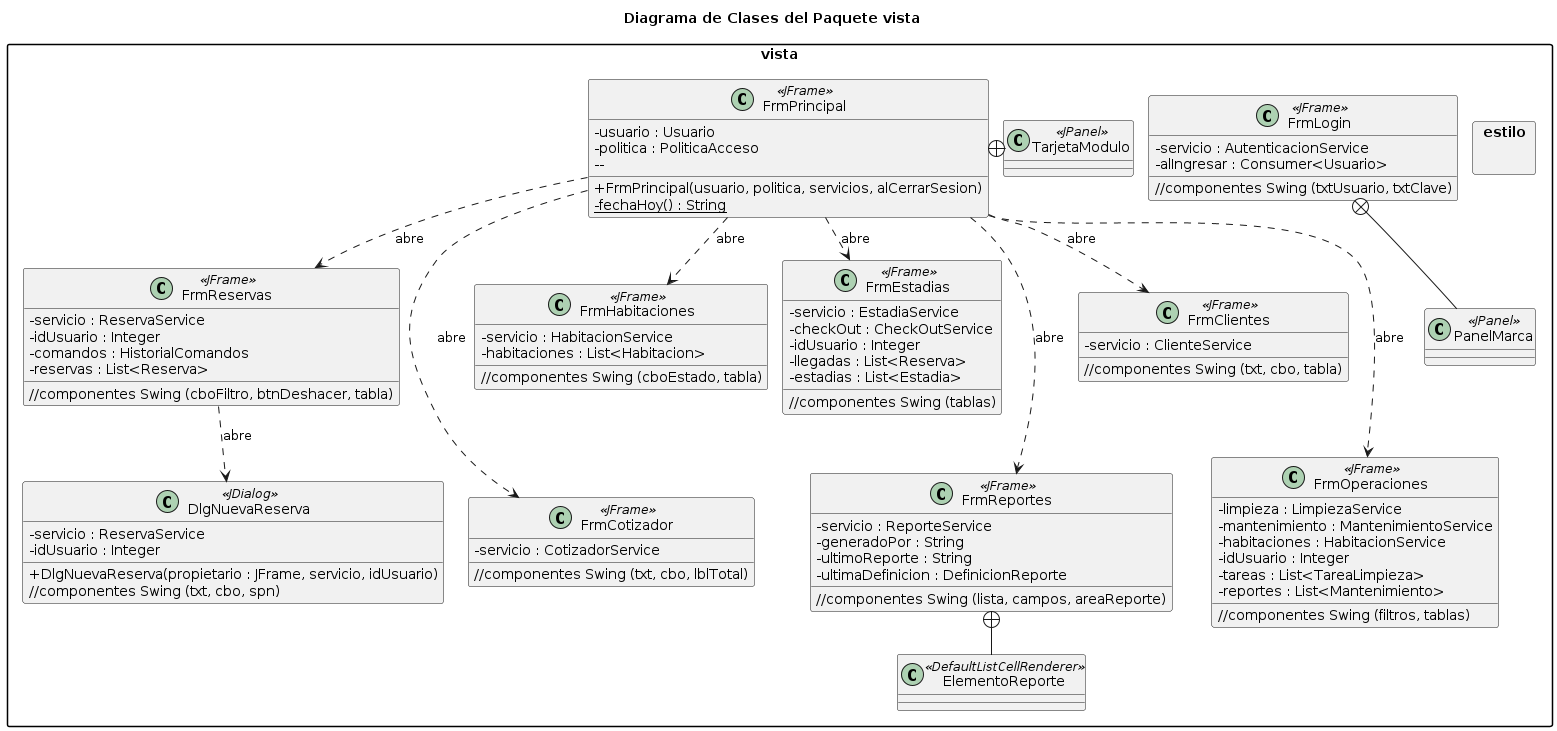

The diagram above was rendered by PlantUML. Its source (embedded in the PNG):
@startuml
title Diagrama de Clases del Paquete vista
skinparam classAttributeIconSize 0
skinparam shadowing false
skinparam packageStyle rectangle
skinparam nodesep 15
skinparam ranksep 25

package vista {

  package estilo {
    }

      class FrmLogin <<JFrame>> {
          - servicio : AutenticacionService
              - alIngresar : Consumer<Usuario>
                  //componentes Swing (txtUsuario, txtClave)
                    }
                      class PanelMarca <<JPanel>> {
                        }

                          class FrmPrincipal <<JFrame>> {
                              - usuario : Usuario
                                  - politica : PoliticaAcceso
                                      --
                                          + FrmPrincipal(usuario, politica, servicios, alCerrarSesion)
                                              - {static} fechaHoy() : String
                                                }
                                                  class TarjetaModulo <<JPanel>> {
                                                    }

                                                      class FrmClientes <<JFrame>> {
                                                          - servicio : ClienteService
                                                              //componentes Swing (txt, cbo, tabla)
                                                                }
                                                                  class FrmHabitaciones <<JFrame>> {
                                                                      - servicio : HabitacionService
                                                                          - habitaciones : List<Habitacion>
                                                                              //componentes Swing (cboEstado, tabla)
                                                                                }
                                                                                  class FrmReservas <<JFrame>> {
                                                                                      - servicio : ReservaService
                                                                                          - idUsuario : Integer
                                                                                              - comandos : HistorialComandos
                                                                                                  - reservas : List<Reserva>
                                                                                                      //componentes Swing (cboFiltro, btnDeshacer, tabla)
                                                                                                        }
                                                                                                          class FrmEstadias <<JFrame>> {
                                                                                                              - servicio : EstadiaService
                                                                                                                  - checkOut : CheckOutService
                                                                                                                      - idUsuario : Integer
                                                                                                                          - llegadas : List<Reserva>
                                                                                                                              - estadias : List<Estadia>
                                                                                                                                  //componentes Swing (tablas)
                                                                                                                                    }
                                                                                                                                      class FrmOperaciones <<JFrame>> {
                                                                                                                                          - limpieza : LimpiezaService
                                                                                                                                              - mantenimiento : MantenimientoService
                                                                                                                                                  - habitaciones : HabitacionService
                                                                                                                                                      - idUsuario : Integer
                                                                                                                                                          - tareas : List<TareaLimpieza>
                                                                                                                                                              - reportes : List<Mantenimiento>
                                                                                                                                                                  //componentes Swing (filtros, tablas)
                                                                                                                                                                    }
                                                                                                                                                                      class FrmCotizador <<JFrame>> {
                                                                                                                                                                          - servicio : CotizadorService
                                                                                                                                                                              //componentes Swing (txt, cbo, lblTotal)
                                                                                                                                                                                }
                                                                                                                                                                                  class FrmReportes <<JFrame>> {
                                                                                                                                                                                      - servicio : ReporteService
                                                                                                                                                                                          - generadoPor : String
                                                                                                                                                                                              - ultimoReporte : String
                                                                                                                                                                                                  - ultimaDefinicion : DefinicionReporte
                                                                                                                                                                                                      //componentes Swing (lista, campos, areaReporte)
                                                                                                                                                                                                        }
                                                                                                                                                                                                          class ElementoReporte <<DefaultListCellRenderer>> {
                                                                                                                                                                                                            }
                                                                                                                                                                                                              class DlgNuevaReserva <<JDialog>> {
                                                                                                                                                                                                                  - servicio : ReservaService
                                                                                                                                                                                                                      - idUsuario : Integer
                                                                                                                                                                                                                          + DlgNuevaReserva(propietario : JFrame, servicio, idUsuario)
                                                                                                                                                                                                                              //componentes Swing (txt, cbo, spn)
                                                                                                                                                                                                                                }

                                                                                                                                                                                                                                  FrmLogin +-down- PanelMarca
                                                                                                                                                                                                                                    FrmPrincipal +-right- TarjetaModulo
                                                                                                                                                                                                                                      FrmReportes +-down- ElementoReporte

                                                                                                                                                                                                                                        FrmPrincipal ..> FrmClientes : abre
                                                                                                                                                                                                                                          FrmPrincipal ..> FrmHabitaciones : abre
                                                                                                                                                                                                                                            FrmPrincipal ..> FrmReservas : abre
                                                                                                                                                                                                                                              FrmPrincipal ..> FrmEstadias : abre
                                                                                                                                                                                                                                                FrmPrincipal ..> FrmOperaciones : abre
                                                                                                                                                                                                                                                  FrmPrincipal ..> FrmCotizador : abre
                                                                                                                                                                                                                                                    FrmPrincipal ..> FrmReportes : abre
                                                                                                                                                                                                                                                      FrmReservas ..> DlgNuevaReserva : abre

                                                                                                                                                                                                                                                        FrmClientes -[hidden]down-> FrmOperaciones
                                                                                                                                                                                                                                                          FrmHabitaciones -[hidden]down-> FrmCotizador
                                                                                                                                                                                                                                                            FrmEstadias -[hidden]down-> FrmReportes
                                                                                                                                                                                                                                                            }
@enduml